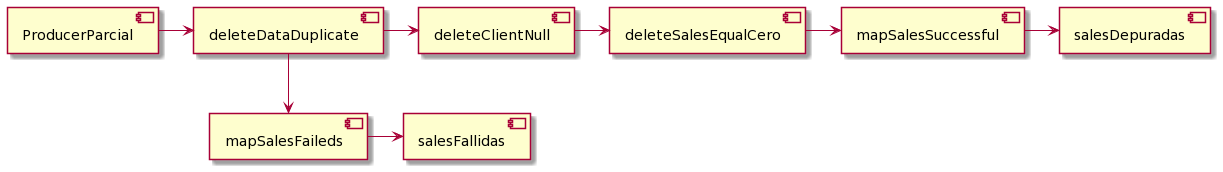

The diagram above was rendered by PlantUML. Its source (embedded in the PNG):
@startuml
component ProducerParcial
component deleteDataDuplicate
component deleteClientNull
component mapSalesFaileds
component deleteSalesEqualCero
component mapSalesSuccessful
component salesDepuradas
component salesFallidas

ProducerParcial -> deleteDataDuplicate
deleteDataDuplicate -> deleteClientNull
deleteDataDuplicate --> mapSalesFaileds
mapSalesFaileds -> salesFallidas
deleteClientNull -> deleteSalesEqualCero
deleteSalesEqualCero -> mapSalesSuccessful
mapSalesSuccessful -> salesDepuradas
@enduml